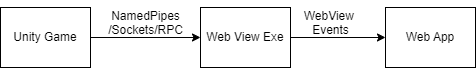

The diagram above was exported from draw.io. Its source (the exported page's mxGraphModel, read from the mxfile embedded in the PNG):
<mxGraphModel dx="1037" dy="517" grid="1" gridSize="10" guides="1" tooltips="1" connect="1" arrows="1" fold="1" page="1" pageScale="1" pageWidth="850" pageHeight="1100" math="0" shadow="0">
  <root>
    <mxCell id="0" />
    <mxCell id="1" parent="0" />
    <mxCell id="6qnSQJX8BglFwq6371Ci-5" style="edgeStyle=orthogonalEdgeStyle;rounded=0;orthogonalLoop=1;jettySize=auto;html=1;exitX=1;exitY=0.5;exitDx=0;exitDy=0;entryX=0;entryY=0.5;entryDx=0;entryDy=0;" edge="1" parent="1" source="6qnSQJX8BglFwq6371Ci-1" target="6qnSQJX8BglFwq6371Ci-3">
      <mxGeometry relative="1" as="geometry" />
    </mxCell>
    <mxCell id="6qnSQJX8BglFwq6371Ci-1" value="Unity Game" style="rounded=0;whiteSpace=wrap;html=1;" vertex="1" parent="1">
      <mxGeometry x="40" y="210" width="90" height="60" as="geometry" />
    </mxCell>
    <mxCell id="6qnSQJX8BglFwq6371Ci-6" style="edgeStyle=orthogonalEdgeStyle;rounded=0;orthogonalLoop=1;jettySize=auto;html=1;exitX=1;exitY=0.5;exitDx=0;exitDy=0;entryX=0;entryY=0.5;entryDx=0;entryDy=0;" edge="1" parent="1" source="6qnSQJX8BglFwq6371Ci-3" target="6qnSQJX8BglFwq6371Ci-4">
      <mxGeometry relative="1" as="geometry" />
    </mxCell>
    <mxCell id="6qnSQJX8BglFwq6371Ci-3" value="Web View Exe" style="rounded=0;whiteSpace=wrap;html=1;" vertex="1" parent="1">
      <mxGeometry x="240" y="210" width="90" height="60" as="geometry" />
    </mxCell>
    <mxCell id="6qnSQJX8BglFwq6371Ci-4" value="Web App" style="rounded=0;whiteSpace=wrap;html=1;" vertex="1" parent="1">
      <mxGeometry x="425" y="210" width="90" height="60" as="geometry" />
    </mxCell>
    <mxCell id="6qnSQJX8BglFwq6371Ci-7" value="NamedPipes&lt;div&gt;/Sockets/RPC&lt;div&gt;&lt;br&gt;&lt;/div&gt;&lt;/div&gt;" style="text;html=1;align=center;verticalAlign=middle;resizable=0;points=[];autosize=1;strokeColor=none;fillColor=none;" vertex="1" parent="1">
      <mxGeometry x="135" y="203" width="100" height="60" as="geometry" />
    </mxCell>
    <mxCell id="6qnSQJX8BglFwq6371Ci-8" value="WebView&amp;nbsp;&lt;div&gt;Events&lt;div&gt;&lt;br&gt;&lt;/div&gt;&lt;/div&gt;" style="text;html=1;align=center;verticalAlign=middle;resizable=0;points=[];autosize=1;strokeColor=none;fillColor=none;" vertex="1" parent="1">
      <mxGeometry x="330" y="203" width="80" height="60" as="geometry" />
    </mxCell>
  </root>
</mxGraphModel>